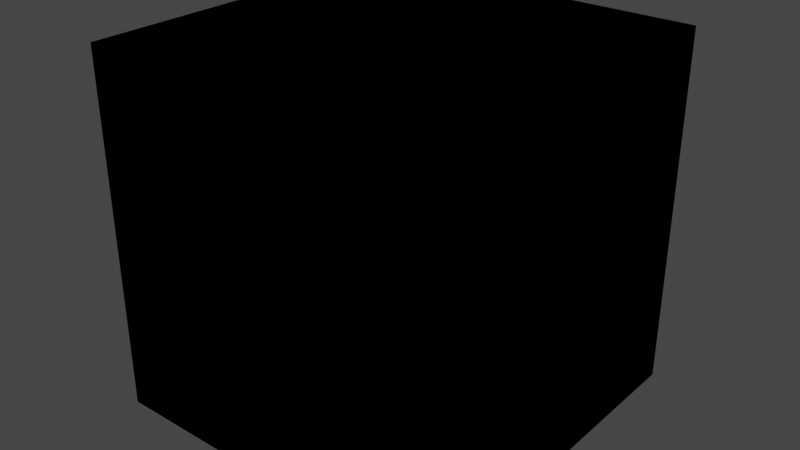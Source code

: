# Source: cuby.blend  (saved by Blender 3.3.6; exported with 4.5.12 LTS)
import bpy
from mathutils import Matrix  # noqa: F401  (used for matrix-valued properties, if any)

bpy.ops.wm.read_factory_settings(use_empty=True)
scene = bpy.context.scene
scene.name = 'Scene'

# ---- collections
col_collection = bpy.data.collections.new('Collection'); scene.collection.children.link(col_collection)
col_link = bpy.data.collections.new('link'); scene.collection.children.link(col_link)
col_collision = bpy.data.collections.new('collision'); scene.collection.children.link(col_collision)
col_inertial = bpy.data.collections.new('inertial'); scene.collection.children.link(col_inertial)

# ---- materials (node trees are filled in below, after node groups)
mat_material = bpy.data.materials.new('Material')
mat_material.alpha_threshold = 0.0
mat_material.use_transparent_shadow = False
mat_material.roughness = 0.5
mat_material.line_color = (0.0, 0.0, 0.0, 1.0)
mat_phobos_collision = bpy.data.materials.new('phobos_collision')
mat_phobos_collision.surface_render_method = 'BLENDED'
mat_phobos_collision.blend_method = 'BLEND'
mat_phobos_collision.use_transparent_shadow = False
mat_phobos_collision.diffuse_color = (0.8, 0.5, 0.0, 0.2)
mat_phobos_inertial = bpy.data.materials.new('phobos_inertial')
mat_phobos_inertial.use_transparency_overlap = False
mat_phobos_inertial.show_transparent_back = False
mat_phobos_inertial.use_transparent_shadow = False

# ---- material node trees
mat_material.use_nodes = True; mat_material.node_tree.nodes.clear()
_N = mat_material.node_tree.nodes; _L = mat_material.node_tree.links
n0 = _N.new('ShaderNodeOutputMaterial'); n0.name = 'Material Output'; n0.location = (300, 300)
n1 = _N.new('ShaderNodeBsdfPrincipled'); n1.name = 'Principled BSDF'; n1.location = (10, 300)
n1.distribution = 'GGX'
n1.subsurface_method = 'RANDOM_WALK_SKIN'
n1.inputs[3].default_value = 1.45
n1.inputs[27].default_value = (0.0, 0.0, 0.0, 1.0)
n1.inputs[28].default_value = 1.0
_L.new(n1.outputs[0], n0.inputs[0])
n0.is_active_output = True
mat_phobos_collision.use_nodes = True; mat_phobos_collision.node_tree.nodes.clear()
_N = mat_phobos_collision.node_tree.nodes; _L = mat_phobos_collision.node_tree.links
n0 = _N.new('ShaderNodeOutputMaterial'); n0.name = 'Material Output'; n0.location = (300, 300)
n1 = _N.new('ShaderNodeEeveeSpecular'); n1.name = 'Specular BSDF'; n1.location = (0, 0)
n1.inputs[0].default_value = (0.8, 0.5, 0.0, 0.2)
n1.inputs[1].default_value = (0.0, 0.0, 0.0, 1.0)
n1.inputs[4].default_value = 0.8
_L.new(n1.outputs[0], n0.inputs[0])
n0.is_active_output = True
mat_phobos_inertial.use_nodes = True; mat_phobos_inertial.node_tree.nodes.clear()
_N = mat_phobos_inertial.node_tree.nodes; _L = mat_phobos_inertial.node_tree.links
n0 = _N.new('ShaderNodeOutputMaterial'); n0.name = 'Material Output'; n0.location = (300, 300)
n1 = _N.new('ShaderNodeEeveeSpecular'); n1.name = 'Specular BSDF'; n1.location = (0, 0)
n1.inputs[0].default_value = (1.0, 0.18, 0.0, 1.0)
n1.inputs[1].default_value = (1.0, 1.0, 1.0, 1.0)
_L.new(n1.outputs[0], n0.inputs[0])
n0.is_active_output = True

# ---- world
world_world = bpy.data.worlds.new('World'); scene.world = world_world
world_world.use_nodes = True; world_world.node_tree.nodes.clear()
_N = world_world.node_tree.nodes; _L = world_world.node_tree.links
n0 = _N.new('ShaderNodeOutputWorld'); n0.name = 'World Output'; n0.location = (300, 300)
n1 = _N.new('ShaderNodeBackground'); n1.name = 'Background'; n1.location = (10, 300)
n1.inputs[0].default_value = (0.05088, 0.05088, 0.05088, 1.0)
_L.new(n1.outputs[0], n0.inputs[0])
n0.is_active_output = True
world_world.color = (0.05088, 0.05088, 0.05088)
world_world.use_sun_shadow = False
world_world.sun_shadow_jitter_overblur = 0.0

# ---- meshes
me_cube = bpy.data.meshes.new('Cube')
me_cube.from_pydata([(1.0, 1.0, 1.0), (1.0, 1.0, -1.0), (1.0, -1.0, 1.0), (1.0, -1.0, -1.0), (-1.0, 1.0, 1.0), (-1.0, 1.0, -1.0), (-1.0, -1.0, 1.0), (-1.0, -1.0, -1.0)], [], [(0, 4, 6, 2), (3, 2, 6, 7), (7, 6, 4, 5), (5, 1, 3, 7), (1, 0, 2, 3), (5, 4, 0, 1)])
_uv = me_cube.uv_layers.new(name='UVMap')
_uv.uv.foreach_set('vector', [0.625, 0.5, 0.875, 0.5, 0.875, 0.75, 0.625, 0.75, 0.375, 0.75, 0.625, 0.75, 0.625, 1.0, 0.375, 1.0, 0.375, 0.0, 0.625, 0.0, 0.625, 0.25, 0.375, 0.25, 0.125, 0.5, 0.375, 0.5, 0.375, 0.75, 0.125, 0.75, 0.375, 0.5, 0.625, 0.5, 0.625, 0.75, 0.375, 0.75, 0.375, 0.25, 0.625, 0.25, 0.625, 0.5, 0.375, 0.5])
me_cube.materials.append(mat_material)
me_cube.use_mirror_vertex_groups = False
me_cube.update()
me_cube_001 = bpy.data.meshes.new('Cube.001')
me_cube_001.from_pydata([(-1.0, -1.0, -1.0), (-1.0, -1.0, 1.0), (-1.0, 1.0, -1.0), (-1.0, 1.0, 1.0), (1.0, -1.0, -1.0), (1.0, -1.0, 1.0), (1.0, 1.0, -1.0), (1.0, 1.0, 1.0)], [], [(0, 1, 3, 2), (2, 3, 7, 6), (6, 7, 5, 4), (4, 5, 1, 0), (2, 6, 4, 0), (7, 3, 1, 5)])
_uv = me_cube_001.uv_layers.new(name='UVMap')
_uv.uv.foreach_set('vector', [0.375, 0.0, 0.625, 0.0, 0.625, 0.25, 0.375, 0.25, 0.375, 0.25, 0.625, 0.25, 0.625, 0.5, 0.375, 0.5, 0.375, 0.5, 0.625, 0.5, 0.625, 0.75, 0.375, 0.75, 0.375, 0.75, 0.625, 0.75, 0.625, 1.0, 0.375, 1.0, 0.125, 0.5, 0.375, 0.5, 0.375, 0.75, 0.125, 0.75, 0.625, 0.5, 0.875, 0.5, 0.875, 0.75, 0.625, 0.75])
me_cube_001.materials.append(mat_phobos_collision)
me_cube_001.update()
me_cube_002 = bpy.data.meshes.new('Cube.002')
me_cube_002.from_pydata([(-0.015, -0.015, -0.015), (-0.015, -0.015, 0.015), (-0.015, 0.015, -0.015), (-0.015, 0.015, 0.015), (0.015, -0.015, -0.015), (0.015, -0.015, 0.015), (0.015, 0.015, -0.015), (0.015, 0.015, 0.015)], [], [(0, 1, 3, 2), (2, 3, 7, 6), (6, 7, 5, 4), (4, 5, 1, 0), (2, 6, 4, 0), (7, 3, 1, 5)])
_uv = me_cube_002.uv_layers.new(name='UVMap')
_uv.uv.foreach_set('vector', [0.375, 0.0, 0.625, 0.0, 0.625, 0.25, 0.375, 0.25, 0.375, 0.25, 0.625, 0.25, 0.625, 0.5, 0.375, 0.5, 0.375, 0.5, 0.625, 0.5, 0.625, 0.75, 0.375, 0.75, 0.375, 0.75, 0.625, 0.75, 0.625, 1.0, 0.375, 1.0, 0.125, 0.5, 0.375, 0.5, 0.375, 0.75, 0.125, 0.75, 0.625, 0.5, 0.875, 0.5, 0.875, 0.75, 0.625, 0.75])
me_cube_002.materials.append(mat_phobos_inertial)
me_cube_002.update()
arm_armature = bpy.data.armatures.new('Armature')  # bones are not reproduced

# ---- objects
ob_cube = bpy.data.objects.new('Cube', me_cube)
ob_new_link = bpy.data.objects.new('new_link', arm_armature)
ob_cube_collision = bpy.data.objects.new('Cube_collision', me_cube_001)
ob_inertial_new_link = bpy.data.objects.new('inertial_new_link', me_cube_002)

# ---- transforms, parenting, visibility, modifiers, constraints
ob_cube.parent = ob_new_link
ob_cube.location = (0.0, 0.0, 0.25)
ob_cube.scale = (0.25, 0.25, 0.25)
ob_cube.lock_rotations_4d = False
ob_cube.empty_display_type = 'ARROWS'
ob_cube.lineart.crease_threshold = 0.0
ob_new_link.location = (0.0, 0.0, 0.0)
ob_new_link.show_in_front = True
ob_cube_collision.parent = ob_new_link
ob_cube_collision.location = (0.0, 0.0, 0.25)
ob_cube_collision.scale = (0.25, 0.25, 0.25)
ob_cube_collision.show_transparent = True
ob_inertial_new_link.parent = ob_new_link
ob_inertial_new_link.location = (0.0, 0.0, 0.25)

# ---- collection membership
col_collection.objects.link(ob_cube)
col_link.objects.link(ob_new_link)
col_collision.objects.link(ob_cube_collision)
col_inertial.objects.link(ob_inertial_new_link)

# ---- scene / render settings (as saved in the file)
scene.frame_start = 1; scene.frame_end = 250; scene.frame_set(1)
scene.render.engine = 'BLENDER_EEVEE_NEXT'
scene.cycles.sampling_pattern = 'TABULATED_SOBOL'
scene.cycles.use_light_tree = False
scene.view_settings.view_transform = 'Filmic'
bpy.context.view_layer.update()

# ---- added for rendering (the .blend has no active camera and no usable light): camera, sun
cam_auto = bpy.data.cameras.new('AutoCamera')
cam_auto.lens = 50.0
cam_auto.sensor_width = 36.0
cam_auto.clip_end = 1000.0
ob_auto_camera = bpy.data.objects.new('AutoCamera', cam_auto)
scene.collection.objects.link(ob_auto_camera)
ob_auto_camera.location = (0.801268, -0.961522, 0.891014)
ob_auto_camera.rotation_euler = (1.09748, -7.21219e-08, 0.694738)
scene.camera = ob_auto_camera
light_auto_sun = bpy.data.lights.new('AutoSun', 'SUN')
light_auto_sun.energy = 3.0
light_auto_sun.angle = 0.0523599
ob_auto_sun = bpy.data.objects.new('AutoSun', light_auto_sun)
scene.collection.objects.link(ob_auto_sun)
ob_auto_sun.rotation_euler = (0.872665, 0.174533, 0.523599)
bpy.context.view_layer.update()
